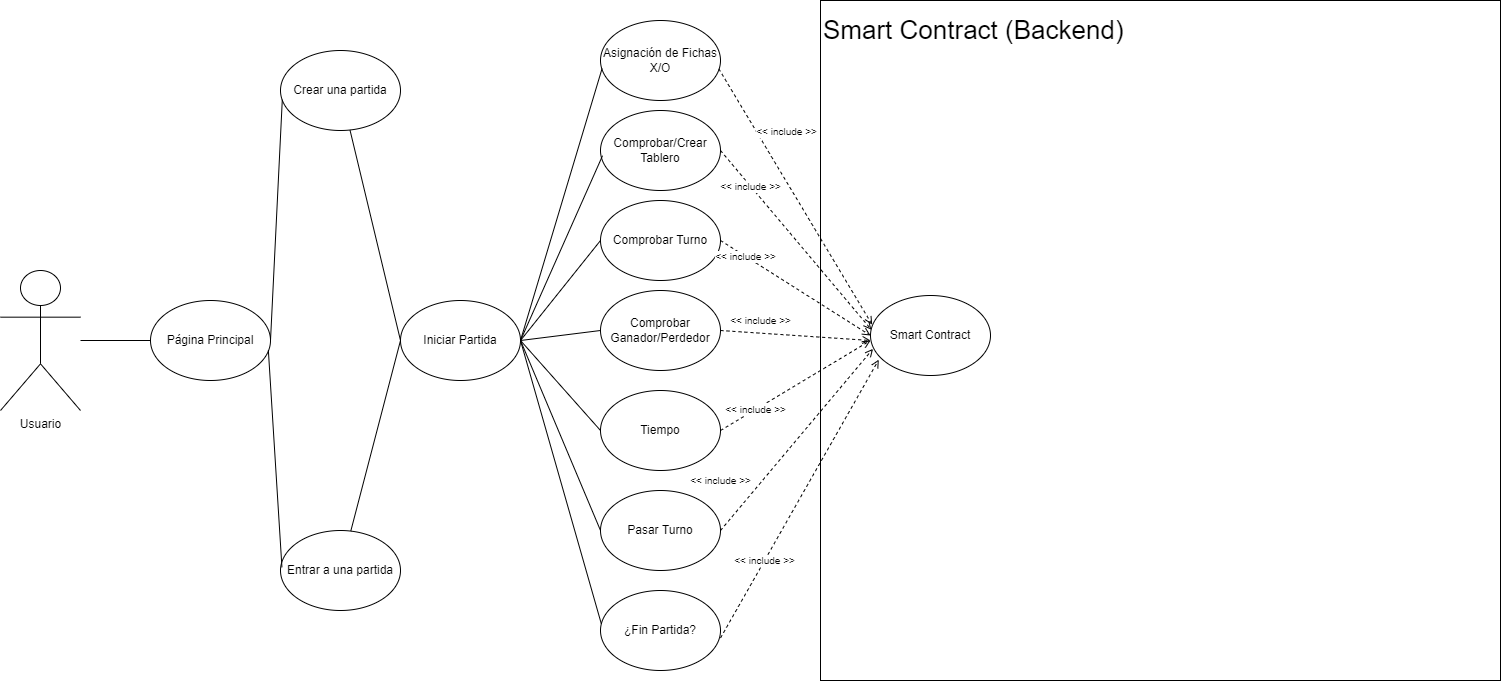

The diagram above was exported from draw.io. Its source (the exported page's mxGraphModel, read from the mxfile embedded in the PNG):
<mxGraphModel dx="1185" dy="708" grid="1" gridSize="10" guides="1" tooltips="1" connect="1" arrows="1" fold="1" page="1" pageScale="1.5" pageWidth="1169" pageHeight="827" background="#ffffff" math="0" shadow="0">
  <root>
    <mxCell id="0" />
    <mxCell id="1" parent="0" />
    <mxCell id="RkdWER1qY-3i4UcHdXwf-169" value="Smart Contract (Backend)" style="aspect=fixed;align=left;labelBorderColor=none;labelBackgroundColor=none;fontColor=default;whiteSpace=wrap;html=1;spacingTop=0;spacing=3;spacingBottom=620;fontSize=26;" vertex="1" parent="1">
      <mxGeometry x="860" y="120" width="680" height="680" as="geometry" />
    </mxCell>
    <mxCell id="RkdWER1qY-3i4UcHdXwf-123" value="Usuario" style="shape=umlActor;verticalLabelPosition=bottom;verticalAlign=top;html=1;outlineConnect=0;" vertex="1" parent="1">
      <mxGeometry x="40" y="390" width="80" height="140" as="geometry" />
    </mxCell>
    <mxCell id="RkdWER1qY-3i4UcHdXwf-131" value="Crear una partida" style="ellipse;whiteSpace=wrap;html=1;labelBackgroundColor=none;labelBorderColor=none;fontColor=default;" vertex="1" parent="1">
      <mxGeometry x="320" y="170" width="120" height="80" as="geometry" />
    </mxCell>
    <mxCell id="RkdWER1qY-3i4UcHdXwf-132" value="Página Principal" style="ellipse;whiteSpace=wrap;html=1;labelBackgroundColor=none;labelBorderColor=none;fontColor=default;" vertex="1" parent="1">
      <mxGeometry x="190" y="420" width="120" height="80" as="geometry" />
    </mxCell>
    <mxCell id="RkdWER1qY-3i4UcHdXwf-133" value="Entrar a una partida" style="ellipse;whiteSpace=wrap;html=1;labelBackgroundColor=none;labelBorderColor=none;fontColor=default;" vertex="1" parent="1">
      <mxGeometry x="320" y="650" width="120" height="80" as="geometry" />
    </mxCell>
    <mxCell id="RkdWER1qY-3i4UcHdXwf-134" value="" style="endArrow=none;html=1;rounded=0;fontColor=default;entryX=0;entryY=0.5;entryDx=0;entryDy=0;" edge="1" parent="1" source="RkdWER1qY-3i4UcHdXwf-123" target="RkdWER1qY-3i4UcHdXwf-132">
      <mxGeometry width="50" height="50" relative="1" as="geometry">
        <mxPoint x="320" y="350" as="sourcePoint" />
        <mxPoint x="370" y="300" as="targetPoint" />
      </mxGeometry>
    </mxCell>
    <mxCell id="RkdWER1qY-3i4UcHdXwf-135" value="" style="endArrow=none;html=1;rounded=0;fontColor=default;entryX=0.015;entryY=0.615;entryDx=0;entryDy=0;entryPerimeter=0;exitX=1;exitY=0.5;exitDx=0;exitDy=0;" edge="1" parent="1" source="RkdWER1qY-3i4UcHdXwf-132" target="RkdWER1qY-3i4UcHdXwf-131">
      <mxGeometry width="50" height="50" relative="1" as="geometry">
        <mxPoint x="320" y="350" as="sourcePoint" />
        <mxPoint x="370" y="300" as="targetPoint" />
      </mxGeometry>
    </mxCell>
    <mxCell id="RkdWER1qY-3i4UcHdXwf-136" value="" style="endArrow=none;html=1;rounded=0;fontColor=default;exitX=0.982;exitY=0.62;exitDx=0;exitDy=0;exitPerimeter=0;entryX=0.012;entryY=0.46;entryDx=0;entryDy=0;entryPerimeter=0;" edge="1" parent="1" source="RkdWER1qY-3i4UcHdXwf-132" target="RkdWER1qY-3i4UcHdXwf-133">
      <mxGeometry width="50" height="50" relative="1" as="geometry">
        <mxPoint x="320" y="350" as="sourcePoint" />
        <mxPoint x="370" y="300" as="targetPoint" />
      </mxGeometry>
    </mxCell>
    <mxCell id="RkdWER1qY-3i4UcHdXwf-139" value="Iniciar Partida" style="ellipse;whiteSpace=wrap;html=1;labelBackgroundColor=none;labelBorderColor=none;fontColor=default;" vertex="1" parent="1">
      <mxGeometry x="440" y="420" width="120" height="80" as="geometry" />
    </mxCell>
    <mxCell id="RkdWER1qY-3i4UcHdXwf-140" value="" style="endArrow=none;html=1;rounded=0;fontColor=default;exitX=0;exitY=0.5;exitDx=0;exitDy=0;" edge="1" parent="1" source="RkdWER1qY-3i4UcHdXwf-139" target="RkdWER1qY-3i4UcHdXwf-131">
      <mxGeometry width="50" height="50" relative="1" as="geometry">
        <mxPoint x="450" y="330" as="sourcePoint" />
        <mxPoint x="540" y="310" as="targetPoint" />
      </mxGeometry>
    </mxCell>
    <mxCell id="RkdWER1qY-3i4UcHdXwf-141" value="" style="endArrow=none;html=1;rounded=0;fontColor=default;entryX=0;entryY=0.5;entryDx=0;entryDy=0;" edge="1" parent="1" source="RkdWER1qY-3i4UcHdXwf-133" target="RkdWER1qY-3i4UcHdXwf-139">
      <mxGeometry width="50" height="50" relative="1" as="geometry">
        <mxPoint x="490" y="360" as="sourcePoint" />
        <mxPoint x="540" y="310" as="targetPoint" />
      </mxGeometry>
    </mxCell>
    <mxCell id="RkdWER1qY-3i4UcHdXwf-144" value="Asignación de Fichas X/O" style="ellipse;whiteSpace=wrap;html=1;labelBackgroundColor=none;labelBorderColor=none;fontColor=default;" vertex="1" parent="1">
      <mxGeometry x="640" y="140" width="120" height="80" as="geometry" />
    </mxCell>
    <mxCell id="RkdWER1qY-3i4UcHdXwf-145" value="Comprobar/Crear Tablero" style="ellipse;whiteSpace=wrap;html=1;labelBackgroundColor=none;labelBorderColor=none;fontColor=default;" vertex="1" parent="1">
      <mxGeometry x="640" y="230" width="120" height="80" as="geometry" />
    </mxCell>
    <mxCell id="RkdWER1qY-3i4UcHdXwf-146" value="Comprobar Turno" style="ellipse;whiteSpace=wrap;html=1;labelBackgroundColor=none;labelBorderColor=none;fontColor=default;" vertex="1" parent="1">
      <mxGeometry x="640" y="320" width="120" height="80" as="geometry" />
    </mxCell>
    <mxCell id="RkdWER1qY-3i4UcHdXwf-147" value="Comprobar Ganador/Perdedor" style="ellipse;whiteSpace=wrap;html=1;labelBackgroundColor=none;labelBorderColor=none;fontColor=default;" vertex="1" parent="1">
      <mxGeometry x="640" y="410" width="120" height="80" as="geometry" />
    </mxCell>
    <mxCell id="RkdWER1qY-3i4UcHdXwf-148" value="Tiempo" style="ellipse;whiteSpace=wrap;html=1;labelBackgroundColor=none;labelBorderColor=none;fontColor=default;" vertex="1" parent="1">
      <mxGeometry x="640" y="510" width="120" height="80" as="geometry" />
    </mxCell>
    <mxCell id="RkdWER1qY-3i4UcHdXwf-149" value="Pasar Turno" style="ellipse;whiteSpace=wrap;html=1;labelBackgroundColor=none;labelBorderColor=none;fontColor=default;" vertex="1" parent="1">
      <mxGeometry x="640" y="610" width="120" height="80" as="geometry" />
    </mxCell>
    <mxCell id="RkdWER1qY-3i4UcHdXwf-150" value="" style="endArrow=none;html=1;rounded=0;fontColor=default;entryX=0.013;entryY=0.601;entryDx=0;entryDy=0;entryPerimeter=0;exitX=1;exitY=0.5;exitDx=0;exitDy=0;" edge="1" parent="1" source="RkdWER1qY-3i4UcHdXwf-139" target="RkdWER1qY-3i4UcHdXwf-144">
      <mxGeometry width="50" height="50" relative="1" as="geometry">
        <mxPoint x="490" y="340" as="sourcePoint" />
        <mxPoint x="540" y="290" as="targetPoint" />
      </mxGeometry>
    </mxCell>
    <mxCell id="RkdWER1qY-3i4UcHdXwf-151" value="" style="endArrow=none;html=1;rounded=0;fontColor=default;entryX=0.017;entryY=0.565;entryDx=0;entryDy=0;entryPerimeter=0;exitX=1;exitY=0.5;exitDx=0;exitDy=0;" edge="1" parent="1" source="RkdWER1qY-3i4UcHdXwf-139" target="RkdWER1qY-3i4UcHdXwf-145">
      <mxGeometry width="50" height="50" relative="1" as="geometry">
        <mxPoint x="490" y="340" as="sourcePoint" />
        <mxPoint x="540" y="290" as="targetPoint" />
      </mxGeometry>
    </mxCell>
    <mxCell id="RkdWER1qY-3i4UcHdXwf-152" value="" style="endArrow=none;html=1;rounded=0;fontColor=default;entryX=0;entryY=0.5;entryDx=0;entryDy=0;exitX=1;exitY=0.5;exitDx=0;exitDy=0;" edge="1" parent="1" source="RkdWER1qY-3i4UcHdXwf-139" target="RkdWER1qY-3i4UcHdXwf-146">
      <mxGeometry width="50" height="50" relative="1" as="geometry">
        <mxPoint x="490" y="340" as="sourcePoint" />
        <mxPoint x="540" y="290" as="targetPoint" />
      </mxGeometry>
    </mxCell>
    <mxCell id="RkdWER1qY-3i4UcHdXwf-153" value="" style="endArrow=none;html=1;rounded=0;fontColor=default;entryX=0;entryY=0.5;entryDx=0;entryDy=0;exitX=1;exitY=0.5;exitDx=0;exitDy=0;" edge="1" parent="1" source="RkdWER1qY-3i4UcHdXwf-139" target="RkdWER1qY-3i4UcHdXwf-147">
      <mxGeometry width="50" height="50" relative="1" as="geometry">
        <mxPoint x="490" y="340" as="sourcePoint" />
        <mxPoint x="540" y="290" as="targetPoint" />
      </mxGeometry>
    </mxCell>
    <mxCell id="RkdWER1qY-3i4UcHdXwf-154" value="" style="endArrow=none;html=1;rounded=0;fontColor=default;entryX=0;entryY=0.5;entryDx=0;entryDy=0;exitX=1;exitY=0.5;exitDx=0;exitDy=0;" edge="1" parent="1" source="RkdWER1qY-3i4UcHdXwf-139" target="RkdWER1qY-3i4UcHdXwf-148">
      <mxGeometry width="50" height="50" relative="1" as="geometry">
        <mxPoint x="490" y="440" as="sourcePoint" />
        <mxPoint x="540" y="390" as="targetPoint" />
      </mxGeometry>
    </mxCell>
    <mxCell id="RkdWER1qY-3i4UcHdXwf-155" value="" style="endArrow=none;html=1;rounded=0;fontColor=default;exitX=0;exitY=0.5;exitDx=0;exitDy=0;entryX=1;entryY=0.5;entryDx=0;entryDy=0;" edge="1" parent="1" source="RkdWER1qY-3i4UcHdXwf-149" target="RkdWER1qY-3i4UcHdXwf-139">
      <mxGeometry width="50" height="50" relative="1" as="geometry">
        <mxPoint x="490" y="440" as="sourcePoint" />
        <mxPoint x="540" y="390" as="targetPoint" />
      </mxGeometry>
    </mxCell>
    <mxCell id="RkdWER1qY-3i4UcHdXwf-156" value="¿Fin Partida?" style="ellipse;whiteSpace=wrap;html=1;labelBackgroundColor=none;labelBorderColor=none;fontColor=default;" vertex="1" parent="1">
      <mxGeometry x="640" y="710" width="120" height="80" as="geometry" />
    </mxCell>
    <mxCell id="RkdWER1qY-3i4UcHdXwf-157" value="" style="endArrow=none;html=1;rounded=0;fontColor=default;exitX=0.007;exitY=0.417;exitDx=0;exitDy=0;exitPerimeter=0;" edge="1" parent="1" source="RkdWER1qY-3i4UcHdXwf-156">
      <mxGeometry width="50" height="50" relative="1" as="geometry">
        <mxPoint x="570" y="440" as="sourcePoint" />
        <mxPoint x="560" y="460" as="targetPoint" />
      </mxGeometry>
    </mxCell>
    <mxCell id="RkdWER1qY-3i4UcHdXwf-158" value="Smart Contract" style="ellipse;whiteSpace=wrap;html=1;labelBackgroundColor=none;labelBorderColor=none;fontColor=default;" vertex="1" parent="1">
      <mxGeometry x="910" y="415" width="120" height="80" as="geometry" />
    </mxCell>
    <mxCell id="RkdWER1qY-3i4UcHdXwf-161" value="" style="endArrow=open;dashed=1;html=1;rounded=0;fontColor=default;exitX=0.986;exitY=0.604;exitDx=0;exitDy=0;exitPerimeter=0;entryX=0.014;entryY=0.365;entryDx=0;entryDy=0;entryPerimeter=0;startArrow=none;startFill=0;endFill=0;" edge="1" parent="1" source="RkdWER1qY-3i4UcHdXwf-144" target="RkdWER1qY-3i4UcHdXwf-158">
      <mxGeometry width="50" height="50" relative="1" as="geometry">
        <mxPoint x="870" y="280" as="sourcePoint" />
        <mxPoint x="920" y="230" as="targetPoint" />
      </mxGeometry>
    </mxCell>
    <mxCell id="RkdWER1qY-3i4UcHdXwf-170" value="&amp;lt;&amp;lt; include &amp;gt;&amp;gt;" style="edgeLabel;html=1;align=center;verticalAlign=middle;resizable=0;points=[];fontSize=10;fontColor=default;" vertex="1" connectable="0" parent="RkdWER1qY-3i4UcHdXwf-161">
      <mxGeometry x="-0.104" y="-1" relative="1" as="geometry">
        <mxPoint y="-53" as="offset" />
      </mxGeometry>
    </mxCell>
    <mxCell id="RkdWER1qY-3i4UcHdXwf-162" value="" style="endArrow=open;dashed=1;html=1;rounded=0;fontColor=default;exitX=1;exitY=0.5;exitDx=0;exitDy=0;entryX=0.007;entryY=0.427;entryDx=0;entryDy=0;entryPerimeter=0;startArrow=none;startFill=0;endFill=0;" edge="1" parent="1" source="RkdWER1qY-3i4UcHdXwf-145" target="RkdWER1qY-3i4UcHdXwf-158">
      <mxGeometry width="50" height="50" relative="1" as="geometry">
        <mxPoint x="759.9999999999999" y="294.11999999999995" as="sourcePoint" />
        <mxPoint x="913.3600000000002" y="550" as="targetPoint" />
      </mxGeometry>
    </mxCell>
    <mxCell id="RkdWER1qY-3i4UcHdXwf-171" value="&amp;lt;&amp;lt; include &amp;gt;&amp;gt;" style="edgeLabel;html=1;align=center;verticalAlign=middle;resizable=0;points=[];fontSize=10;fontColor=default;" vertex="1" connectable="0" parent="RkdWER1qY-3i4UcHdXwf-162">
      <mxGeometry x="-0.5987" relative="1" as="geometry">
        <mxPoint as="offset" />
      </mxGeometry>
    </mxCell>
    <mxCell id="RkdWER1qY-3i4UcHdXwf-163" value="" style="endArrow=open;dashed=1;html=1;rounded=0;fontColor=default;exitX=1;exitY=0.5;exitDx=0;exitDy=0;startArrow=none;startFill=0;endFill=0;" edge="1" parent="1" source="RkdWER1qY-3i4UcHdXwf-147">
      <mxGeometry width="50" height="50" relative="1" as="geometry">
        <mxPoint x="1050" y="414.99999999999994" as="sourcePoint" />
        <mxPoint x="910" y="460" as="targetPoint" />
      </mxGeometry>
    </mxCell>
    <mxCell id="RkdWER1qY-3i4UcHdXwf-173" value="&amp;lt;&amp;lt; include &amp;gt;&amp;gt;" style="edgeLabel;html=1;align=center;verticalAlign=middle;resizable=0;points=[];fontSize=10;fontColor=default;" vertex="1" connectable="0" parent="RkdWER1qY-3i4UcHdXwf-163">
      <mxGeometry x="-0.656" y="1" relative="1" as="geometry">
        <mxPoint x="14" y="-11" as="offset" />
      </mxGeometry>
    </mxCell>
    <mxCell id="RkdWER1qY-3i4UcHdXwf-164" value="" style="endArrow=open;dashed=1;html=1;rounded=0;fontColor=default;exitX=1;exitY=0.5;exitDx=0;exitDy=0;entryX=0.021;entryY=0.667;entryDx=0;entryDy=0;entryPerimeter=0;startArrow=none;startFill=0;endFill=0;" edge="1" parent="1" source="RkdWER1qY-3i4UcHdXwf-149" target="RkdWER1qY-3i4UcHdXwf-158">
      <mxGeometry width="50" height="50" relative="1" as="geometry">
        <mxPoint x="990" y="144.11999999999995" as="sourcePoint" />
        <mxPoint x="1143.3600000000004" y="400.00000000000006" as="targetPoint" />
      </mxGeometry>
    </mxCell>
    <mxCell id="RkdWER1qY-3i4UcHdXwf-175" value="&amp;lt;&amp;lt; include &amp;gt;&amp;gt;" style="edgeLabel;html=1;align=center;verticalAlign=middle;resizable=0;points=[];fontSize=10;fontColor=default;" vertex="1" connectable="0" parent="RkdWER1qY-3i4UcHdXwf-164">
      <mxGeometry x="-0.4264" y="3" relative="1" as="geometry">
        <mxPoint x="-42" y="4" as="offset" />
      </mxGeometry>
    </mxCell>
    <mxCell id="RkdWER1qY-3i4UcHdXwf-165" value="" style="endArrow=open;dashed=1;html=1;rounded=0;fontColor=default;exitX=1;exitY=0.5;exitDx=0;exitDy=0;startArrow=none;startFill=0;endFill=0;" edge="1" parent="1" source="RkdWER1qY-3i4UcHdXwf-148">
      <mxGeometry width="50" height="50" relative="1" as="geometry">
        <mxPoint x="920" y="119.99999999999994" as="sourcePoint" />
        <mxPoint x="910" y="460" as="targetPoint" />
      </mxGeometry>
    </mxCell>
    <mxCell id="RkdWER1qY-3i4UcHdXwf-174" value="&amp;lt;&amp;lt; include &amp;gt;&amp;gt;" style="edgeLabel;html=1;align=center;verticalAlign=middle;resizable=0;points=[];fontSize=10;fontColor=default;" vertex="1" connectable="0" parent="RkdWER1qY-3i4UcHdXwf-165">
      <mxGeometry x="-0.5346" y="1" relative="1" as="geometry">
        <mxPoint as="offset" />
      </mxGeometry>
    </mxCell>
    <mxCell id="RkdWER1qY-3i4UcHdXwf-167" value="" style="endArrow=open;dashed=1;html=1;rounded=0;fontColor=default;exitX=1;exitY=0.594;exitDx=0;exitDy=0;exitPerimeter=0;entryX=0.069;entryY=0.802;entryDx=0;entryDy=0;entryPerimeter=0;startArrow=none;startFill=0;endFill=0;" edge="1" parent="1" source="RkdWER1qY-3i4UcHdXwf-156" target="RkdWER1qY-3i4UcHdXwf-158">
      <mxGeometry width="50" height="50" relative="1" as="geometry">
        <mxPoint x="1010" y="89.99999999999994" as="sourcePoint" />
        <mxPoint x="1163.3600000000004" y="345.88000000000005" as="targetPoint" />
      </mxGeometry>
    </mxCell>
    <mxCell id="RkdWER1qY-3i4UcHdXwf-176" value="&amp;lt;&amp;lt; include &amp;gt;&amp;gt;" style="edgeLabel;html=1;align=center;verticalAlign=middle;resizable=0;points=[];fontSize=10;fontColor=default;" vertex="1" connectable="0" parent="RkdWER1qY-3i4UcHdXwf-167">
      <mxGeometry x="-0.4426" y="1" relative="1" as="geometry">
        <mxPoint as="offset" />
      </mxGeometry>
    </mxCell>
    <mxCell id="RkdWER1qY-3i4UcHdXwf-168" value="" style="endArrow=open;dashed=1;html=1;rounded=0;fontColor=default;exitX=1;exitY=0.5;exitDx=0;exitDy=0;entryX=0;entryY=0.5;entryDx=0;entryDy=0;startArrow=none;startFill=0;endFill=0;" edge="1" parent="1" source="RkdWER1qY-3i4UcHdXwf-146" target="RkdWER1qY-3i4UcHdXwf-158">
      <mxGeometry width="50" height="50" relative="1" as="geometry">
        <mxPoint x="893.3199999999999" y="169.99999999999994" as="sourcePoint" />
        <mxPoint x="1046.6800000000003" y="425.88000000000005" as="targetPoint" />
      </mxGeometry>
    </mxCell>
    <mxCell id="RkdWER1qY-3i4UcHdXwf-172" value="&amp;lt;&amp;lt; include &amp;gt;&amp;gt;" style="edgeLabel;html=1;align=center;verticalAlign=middle;resizable=0;points=[];fontSize=10;fontColor=default;" vertex="1" connectable="0" parent="RkdWER1qY-3i4UcHdXwf-168">
      <mxGeometry x="-0.6697" relative="1" as="geometry">
        <mxPoint as="offset" />
      </mxGeometry>
    </mxCell>
  </root>
</mxGraphModel>